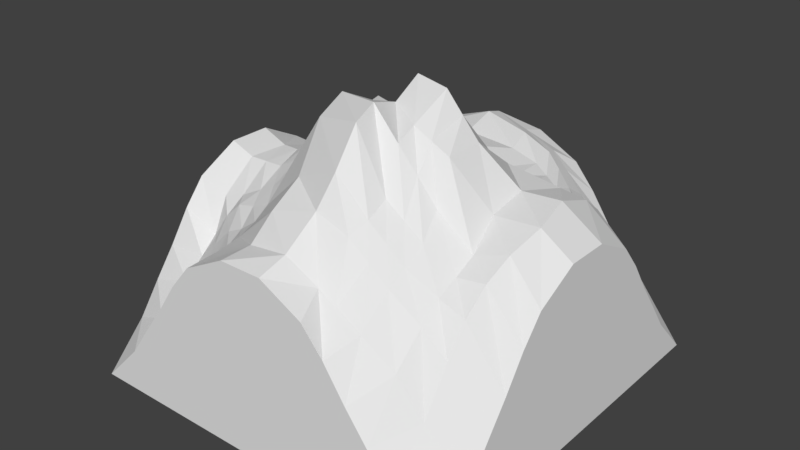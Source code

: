 # Source: tile_mountain_4.blend  (saved by Blender 2.78.0; exported with 4.5.12 LTS)
import bpy
from mathutils import Matrix  # noqa: F401  (used for matrix-valued properties, if any)

bpy.ops.wm.read_factory_settings(use_empty=True)
scene = bpy.context.scene
scene.name = 'Scene'

# ---- collections
col_collection_1 = bpy.data.collections.new('Collection 1'); scene.collection.children.link(col_collection_1)

# ---- world
world_world = bpy.data.worlds.new('World'); scene.world = world_world
world_world.color = (0.05088, 0.05088, 0.05088)
world_world.use_sun_shadow = False
world_world.sun_shadow_jitter_overblur = 0.0
world_world.cycles.sampling_method = 'MANUAL'

# ---- meshes
me_grid = bpy.data.meshes.new('Grid')
me_grid.from_pydata([(-0.3943, 0.3889, 0.18), (-0.409, 0.2778, 0.3043), (-0.4218, 0.1605, 0.4131), (-0.4176, 0.04229, 0.4522), (-0.4313, -0.05855, 0.4497), (-0.4153, -0.1659, 0.387), (-0.389, -0.2778, 0.2734), (-0.3889, -0.4163, 0.1626), (-0.2784, 0.3889, 0.3489), (-0.2791, 0.2759, 0.447), (-0.283, 0.1505, 0.5115), (-0.3145, 0.02969, 0.4906), (-0.3327, -0.05602, 0.4508), (-0.3138, -0.1445, 0.4243), (-0.2955, -0.2684, 0.3673), (-0.2778, -0.4163, 0.2941), (-0.1666, 0.4221, 0.4808), (-0.1706, 0.2837, 0.5178), (-0.1995, 0.1565, 0.604), (-0.2168, 0.06057, 0.5705), (-0.2185, -0.03056, 0.5484), (-0.2329, -0.1366, 0.4714), (-0.1977, -0.2743, 0.4261), (-0.1667, -0.4163, 0.4193), (-0.04544, 0.4542, 0.5135), (-0.03045, 0.3021, 0.5103), (-0.07866, 0.1537, 0.5756), (-0.08011, 0.07709, 0.6308), (-0.07734, -0.004829, 0.6694), (-0.08278, -0.09774, 0.715), (-0.05934, -0.2648, 0.5759), (-0.05556, -0.4163, 0.4747), (0.05207, 0.4388, 0.4921), (0.09844, 0.3111, 0.4951), (0.03553, 0.1093, 0.6702), (0.03442, 0.0205, 0.7507), (0.03695, -0.05886, 0.7081), (0.04635, -0.1412, 0.734), (0.06746, -0.2851, 0.6305), (0.05658, -0.426, 0.4946), (0.1412, 0.4299, 0.462), (0.1659, 0.3146, 0.4728), (0.1259, 0.1102, 0.5853), (0.1234, 0.008831, 0.7406), (0.1237, -0.103, 0.6902), (0.1288, -0.1599, 0.6683), (0.1565, -0.2869, 0.5494), (0.1348, -0.4152, 0.4417), (0.2328, 0.4202, 0.3725), (0.2385, 0.2956, 0.4351), (0.2174, 0.1129, 0.5572), (0.2183, -0.001457, 0.6444), (0.2184, -0.1028, 0.643), (0.2308, -0.1586, 0.55), (0.2513, -0.2865, 0.4744), (0.2539, -0.4232, 0.384), (0.3942, 0.3937, 0.2628), (0.3909, 0.2775, 0.3878), (0.3927, 0.1667, 0.5003), (0.3977, 0.05556, 0.541), (0.4186, -0.05555, 0.528), (0.4078, -0.147, 0.499), (0.3978, -0.2778, 0.4059), (0.3978, -0.4037, 0.2313), (0.5, 0.5, -1.324e-10), (0.5, 0.3915, 0.1124), (0.5, 0.2778, 0.2669), (0.5, 0.1667, 0.415), (0.5, 0.05556, 0.4731), (0.5, -0.05556, 0.4731), (0.5, -0.1667, 0.415), (0.5, -0.2778, 0.2669), (0.5, -0.3915, 0.1115), (0.5, -0.5, 0.0), (-0.4, -0.2219, 0.3064), (-0.3231, -0.2064, 0.4047), (-0.2202, -0.2115, 0.4378), (-0.07747, -0.1754, 0.6813), (0.06066, -0.2126, 0.7147), (0.1527, -0.2283, 0.5748), (0.2517, -0.2302, 0.5066), (0.3994, -0.214, 0.4589), (0.5, -0.2222, 0.349), (-0.3889, -0.3333, 0.2274), (-0.2804, -0.3286, 0.326), (-0.1852, -0.3336, 0.4161), (-0.05745, -0.3485, 0.5276), (0.05556, -0.333, 0.5559), (0.1442, -0.3333, 0.5271), (0.2502, -0.3357, 0.4473), (0.3978, -0.3333, 0.3364), (0.5, -0.3333, 0.1927), (0.3264, 0.4056, 0.292), (0.3234, 0.2774, 0.399), (0.3285, 0.1615, 0.5121), (0.3104, 0.03168, 0.5467), (0.3104, -0.07006, 0.5281), (0.3315, -0.1667, 0.4804), (0.3316, -0.2778, 0.4307), (0.3315, -0.4113, 0.3193), (0.3316, -0.2223, 0.4537), (0.3319, -0.3329, 0.3908), (-0.4014, 0.3333, 0.2343), (-0.2784, 0.3324, 0.3919), (-0.1686, 0.3411, 0.4843), (-0.03795, 0.3991, 0.5313), (0.08255, 0.3866, 0.5083), (0.1537, 0.3882, 0.4756), (0.2313, 0.3628, 0.4103), (0.3925, 0.3366, 0.3098), (0.5, 0.3333, 0.1927), (0.3244, 0.3434, 0.3418), (-0.4277, 0.2191, 0.36), (-0.2811, 0.2132, 0.4763), (-0.1835, 0.223, 0.5554), (-0.06519, 0.2205, 0.5174), (0.04785, 0.1944, 0.5274), (0.1351, 0.2101, 0.4898), (0.2283, 0.2054, 0.4787), (0.3918, 0.2222, 0.4559), (0.5, 0.2222, 0.349), (0.3264, 0.2192, 0.4592), (0.5, -2.186e-08, -7.345e-11), (0.3915, -0.5, 0.1115), (0.2778, -0.5, 0.2669), (0.1667, -0.5, 0.415), (0.05556, -0.5, 0.4731), (-0.05556, -0.5, 0.4731), (-0.1667, -0.5, 0.415), (-0.2778, -0.5, 0.2669), (-0.3915, -0.5, 0.1115), (-0.5, -0.5, 0.0), (-0.2222, -0.5, 0.349), (-0.3333, -0.5, 0.1927), (0.3333, -0.5, 0.1927), (0.2222, -0.5, 0.349), (5.96e-08, -0.5, 1.49e-08), (0.187, 0.425, 0.4212), (0.2022, 0.3051, 0.4542), (0.1716, 0.1116, 0.5713), (0.1708, 0.003687, 0.6925), (0.171, -0.1029, 0.6666), (0.1798, -0.1592, 0.6092), (0.2039, -0.2867, 0.5119), (0.1859, -0.4192, 0.4179), (0.2022, -0.2292, 0.5407), (0.1972, -0.3345, 0.4872), (0.1925, 0.3755, 0.4454), (0.1817, 0.2077, 0.4842), (-0.2225, 0.4055, 0.4155), (-0.2249, 0.2798, 0.4808), (-0.2413, 0.1535, 0.5482), (-0.2656, 0.04513, 0.5161), (-0.2756, -0.04329, 0.4863), (-0.2734, -0.1405, 0.4434), (-0.2466, -0.2714, 0.3914), (-0.2222, -0.4163, 0.3534), (-0.2716, -0.2089, 0.4177), (-0.2328, -0.3311, 0.3726), (-0.2235, 0.3368, 0.4414), (-0.2323, 0.2181, 0.5068), (-0.3363, 0.3889, 0.2496), (-0.344, 0.2768, 0.3829), (-0.3524, 0.1555, 0.4673), (-0.366, 0.03599, 0.4554), (-0.382, -0.05729, 0.4503), (-0.3645, -0.1552, 0.3996), (-0.3422, -0.2731, 0.3199), (-0.3333, -0.4163, 0.2067), (-0.3615, -0.2141, 0.3658), (-0.3347, -0.331, 0.2728), (-0.3399, 0.3329, 0.3084), (-0.3544, 0.2162, 0.4277), (-0.5, -0.3915, 0.1115), (-0.5, -0.2778, 0.2669), (-0.5, -0.1667, 0.415), (-0.5, -0.05556, 0.4731), (-0.5, 0.05556, 0.4731), (-0.5, 0.1667, 0.415), (-0.5, 0.2778, 0.2669), (-0.5, 0.3915, 0.1116), (-0.5, 0.5, 0.0), (-0.5, 0.2222, 0.349), (-0.5, 0.3333, 0.1927), (-0.5, -0.3333, 0.1927), (-0.5, -0.2222, 0.349), (-0.5, -5.96e-08, 0.0), (-0.3915, 0.5, 0.1115), (-0.2778, 0.5, 0.2669), (-0.1667, 0.5, 0.415), (-0.05556, 0.5, 0.4731), (0.05556, 0.5, 0.4731), (0.1667, 0.5, 0.415), (0.2778, 0.5, 0.2669), (0.3915, 0.5, 0.1116), (0.2222, 0.5, 0.349), (0.3333, 0.5, 0.1927), (-0.3333, 0.5, 0.1927), (-0.2222, 0.5, 0.349), (-5.96e-08, 0.5, 1.49e-08)], [], [(171, 162, 9, 103), (172, 163, 10, 113), (163, 164, 11, 10), (164, 165, 12, 11), (165, 166, 13, 12), (169, 167, 14, 75), (170, 168, 15, 84), (159, 150, 17, 104), (160, 151, 18, 114), (151, 152, 19, 18), (152, 153, 20, 19), (153, 154, 21, 20), (157, 155, 22, 76), (158, 156, 23, 85), (104, 17, 25, 105), (114, 18, 26, 115), (18, 19, 27, 26), (19, 20, 28, 27), (20, 21, 29, 28), (76, 22, 30, 77), (85, 23, 31, 86), (105, 25, 33, 106), (115, 26, 34, 116), (26, 27, 35, 34), (27, 28, 36, 35), (28, 29, 37, 36), (77, 30, 38, 78), (86, 31, 39, 87), (106, 33, 41, 107), (116, 34, 42, 117), (34, 35, 43, 42), (35, 36, 44, 43), (36, 37, 45, 44), (78, 38, 46, 79), (87, 39, 47, 88), (147, 138, 49, 108), (148, 139, 50, 118), (139, 140, 51, 50), (140, 141, 52, 51), (141, 142, 53, 52), (145, 143, 54, 80), (146, 144, 55, 89), (111, 93, 57, 109), (121, 94, 58, 119), (94, 95, 59, 58), (95, 96, 60, 59), (96, 97, 61, 60), (100, 98, 62, 81), (101, 99, 63, 90), (109, 57, 66, 110), (119, 58, 67, 120), (58, 59, 68, 67), (59, 60, 69, 68), (60, 61, 70, 69), (81, 62, 71, 82), (90, 63, 72, 91), (61, 81, 82, 70), (97, 100, 81, 61), (142, 145, 80, 53), (37, 78, 79, 45), (29, 77, 78, 37), (21, 76, 77, 29), (154, 157, 76, 21), (166, 169, 75, 13), (62, 90, 91, 71), (98, 101, 90, 62), (143, 146, 89, 54), (38, 87, 88, 46), (30, 86, 87, 38), (22, 85, 86, 30), (155, 158, 85, 22), (167, 170, 84, 14), (54, 89, 101, 98), (53, 80, 100, 97), (89, 55, 99, 101), (80, 54, 98, 100), (52, 53, 97, 96), (51, 52, 96, 95), (50, 51, 95, 94), (118, 50, 94, 121), (108, 49, 93, 111), (48, 108, 111, 92), (56, 109, 110, 65), (92, 111, 109, 56), (137, 147, 108, 48), (32, 106, 107, 40), (24, 105, 106, 32), (16, 104, 105, 24), (149, 159, 104, 16), (161, 171, 103, 8), (49, 118, 121, 93), (57, 119, 120, 66), (93, 121, 119, 57), (138, 148, 118, 49), (33, 116, 117, 41), (25, 115, 116, 33), (17, 114, 115, 25), (150, 160, 114, 17), (162, 172, 113, 9), (65, 110, 66, 120, 67, 68, 69, 70, 82, 71, 91, 72, 73, 122, 64), (123, 134, 124, 135, 125, 126, 127, 128, 132, 129, 133, 130, 131, 136, 73), (72, 63, 123, 73), (63, 99, 134, 123), (99, 55, 124, 134), (41, 117, 148, 138), (40, 107, 147, 137), (46, 88, 146, 143), (45, 79, 145, 142), (88, 47, 144, 146), (79, 46, 143, 145), (44, 45, 142, 141), (43, 44, 141, 140), (42, 43, 140, 139), (117, 42, 139, 148), (107, 41, 138, 147), (55, 144, 135, 124), (135, 144, 47, 125), (47, 39, 126, 125), (39, 31, 127, 126), (31, 23, 128, 127), (9, 113, 160, 150), (8, 103, 159, 149), (14, 84, 158, 155), (13, 75, 157, 154), (84, 15, 156, 158), (75, 14, 155, 157), (12, 13, 154, 153), (11, 12, 153, 152), (10, 11, 152, 151), (113, 10, 151, 160), (103, 9, 150, 159), (1, 112, 172, 162), (0, 102, 171, 161), (6, 83, 170, 167), (5, 74, 169, 166), (83, 7, 168, 170), (74, 6, 167, 169), (4, 5, 166, 165), (3, 4, 165, 164), (2, 3, 164, 163), (112, 2, 163, 172), (102, 1, 162, 171), (23, 156, 132, 128), (132, 156, 15, 129), (15, 168, 133, 129), (133, 168, 7, 130), (173, 184, 174, 185, 175, 176, 177, 178, 182, 179, 183, 180, 181, 186, 131), (130, 7, 173, 131), (7, 83, 184, 173), (83, 6, 174, 184), (6, 74, 185, 174), (74, 5, 175, 185), (5, 4, 176, 175), (4, 3, 177, 176), (3, 2, 178, 177), (2, 112, 182, 178), (112, 1, 179, 182), (1, 102, 183, 179), (102, 0, 180, 183), (187, 197, 188, 198, 189, 190, 191, 192, 195, 193, 196, 194, 64, 199, 181), (180, 0, 187, 181), (0, 161, 197, 187), (161, 8, 188, 197), (8, 149, 198, 188), (149, 16, 189, 198), (16, 24, 190, 189), (24, 32, 191, 190), (32, 40, 192, 191), (40, 137, 195, 192), (137, 48, 193, 195), (48, 92, 196, 193), (92, 56, 194, 196), (56, 65, 64, 194)])
me_grid.use_remesh_preserve_volume = False
me_grid.use_remesh_preserve_attributes = False
me_grid.use_mirror_vertex_groups = False
me_grid.update()

# ---- objects
ob_tile_mountain_4 = bpy.data.objects.new('tile_mountain_4', me_grid)

# ---- transforms, parenting, visibility, modifiers, constraints
ob_tile_mountain_4.location = (0.0, 0.0, 0.0)
ob_tile_mountain_4.lineart.crease_threshold = 0.0

# ---- collection membership
col_collection_1.objects.link(ob_tile_mountain_4)

# ---- scene / render settings (as saved in the file)
scene.frame_start = 1; scene.frame_end = 250; scene.frame_set(1)
scene.render.engine = 'BLENDER_EEVEE_NEXT'
scene.render.resolution_percentage = 50
scene.render.dither_intensity = 0.0
scene.cycles.use_denoising = False
scene.cycles.samples = 128
scene.cycles.sampling_pattern = 'TABULATED_SOBOL'
scene.cycles.light_sampling_threshold = 0.0
scene.cycles.use_adaptive_sampling = False
scene.cycles.use_light_tree = False
scene.cycles.blur_glossy = 0.0
scene.cycles.sample_clamp_indirect = 0.0
scene.view_settings.view_transform = 'Standard'
bpy.context.view_layer.update()

# ---- added for rendering (the .blend has no active camera and no usable light): camera, sun
cam_auto = bpy.data.cameras.new('AutoCamera')
cam_auto.lens = 50.0
cam_auto.sensor_width = 36.0
cam_auto.clip_end = 1000.0
ob_auto_camera = bpy.data.objects.new('AutoCamera', cam_auto)
scene.collection.objects.link(ob_auto_camera)
ob_auto_camera.location = (1.48138, -1.77766, 1.56046)
ob_auto_camera.rotation_euler = (1.09748, -7.21219e-08, 0.694738)
scene.camera = ob_auto_camera
light_auto_sun = bpy.data.lights.new('AutoSun', 'SUN')
light_auto_sun.energy = 3.0
light_auto_sun.angle = 0.0523599
ob_auto_sun = bpy.data.objects.new('AutoSun', light_auto_sun)
scene.collection.objects.link(ob_auto_sun)
ob_auto_sun.rotation_euler = (0.872665, 0.174533, 0.523599)
bpy.context.view_layer.update()
